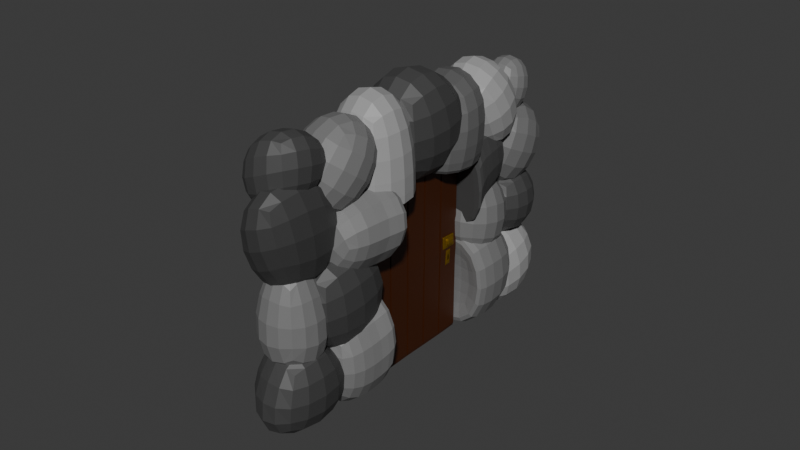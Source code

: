 # Source: Door.blend  (saved by Blender 4.3.32; exported with 4.5.12 LTS)
import bpy
from mathutils import Matrix  # noqa: F401  (used for matrix-valued properties, if any)

bpy.ops.wm.read_factory_settings(use_empty=True)
scene = bpy.context.scene
scene.name = 'Scene'

# ---- collections
col_collection = bpy.data.collections.new('Collection'); scene.collection.children.link(col_collection)

# ---- materials (node trees are filled in below, after node groups)
mat_material_002 = bpy.data.materials.new('Material.002')
mat_material_001 = bpy.data.materials.new('Material.001')
mat_material_004 = bpy.data.materials.new('Material.004')
mat_material_003 = bpy.data.materials.new('Material.003')
mat_material_005 = bpy.data.materials.new('Material.005')
mat_material_006 = bpy.data.materials.new('Material.006')
mat_material_008 = bpy.data.materials.new('Material.008')
mat_material_010 = bpy.data.materials.new('Material.010')
mat_material_012 = bpy.data.materials.new('Material.012')
mat_material_011 = bpy.data.materials.new('Material.011')

# ---- material node trees
mat_material_002.use_nodes = True; mat_material_002.node_tree.nodes.clear()
_N = mat_material_002.node_tree.nodes; _L = mat_material_002.node_tree.links
n0 = _N.new('ShaderNodeBsdfPrincipled'); n0.name = 'Principled BSDF'; n0.location = (10, 300)
n0.inputs[0].default_value = (0.05552, 0.05552, 0.05552, 1.0)
n1 = _N.new('ShaderNodeOutputMaterial'); n1.name = 'Material Output'; n1.location = (300, 300)
_L.new(n0.outputs[0], n1.inputs[0])
n1.is_active_output = True
mat_material_001.use_nodes = True; mat_material_001.node_tree.nodes.clear()
_N = mat_material_001.node_tree.nodes; _L = mat_material_001.node_tree.links
n0 = _N.new('ShaderNodeBsdfPrincipled'); n0.name = 'Principled BSDF'; n0.location = (10, 300)
n0.inputs[0].default_value = (0.1893, 0.1893, 0.1893, 1.0)
n1 = _N.new('ShaderNodeOutputMaterial'); n1.name = 'Material Output'; n1.location = (300, 300)
_L.new(n0.outputs[0], n1.inputs[0])
n1.is_active_output = True
mat_material_004.use_nodes = True; mat_material_004.node_tree.nodes.clear()
_N = mat_material_004.node_tree.nodes; _L = mat_material_004.node_tree.links
n0 = _N.new('ShaderNodeBsdfPrincipled'); n0.name = 'Principled BSDF'; n0.location = (10, 300)
n0.inputs[0].default_value = (0.1808, 0.1808, 0.1808, 1.0)
n1 = _N.new('ShaderNodeOutputMaterial'); n1.name = 'Material Output'; n1.location = (300, 300)
_L.new(n0.outputs[0], n1.inputs[0])
n1.is_active_output = True
mat_material_003.use_nodes = True; mat_material_003.node_tree.nodes.clear()
_N = mat_material_003.node_tree.nodes; _L = mat_material_003.node_tree.links
n0 = _N.new('ShaderNodeBsdfPrincipled'); n0.name = 'Principled BSDF'; n0.location = (10, 300)
n0.inputs[0].default_value = (0.334, 0.334, 0.334, 1.0)
n1 = _N.new('ShaderNodeOutputMaterial'); n1.name = 'Material Output'; n1.location = (300, 300)
_L.new(n0.outputs[0], n1.inputs[0])
n1.is_active_output = True
mat_material_005.use_nodes = True; mat_material_005.node_tree.nodes.clear()
_N = mat_material_005.node_tree.nodes; _L = mat_material_005.node_tree.links
n0 = _N.new('ShaderNodeBsdfPrincipled'); n0.name = 'Principled BSDF'; n0.location = (10, 300)
n0.inputs[0].default_value = (0.1077, 0.1077, 0.1077, 1.0)
n1 = _N.new('ShaderNodeOutputMaterial'); n1.name = 'Material Output'; n1.location = (300, 300)
_L.new(n0.outputs[0], n1.inputs[0])
n1.is_active_output = True
mat_material_006.use_nodes = True; mat_material_006.node_tree.nodes.clear()
_N = mat_material_006.node_tree.nodes; _L = mat_material_006.node_tree.links
n0 = _N.new('ShaderNodeBsdfPrincipled'); n0.name = 'Principled BSDF'; n0.location = (10, 300)
n0.inputs[0].default_value = (0.1415, 0.1415, 0.1415, 1.0)
n1 = _N.new('ShaderNodeOutputMaterial'); n1.name = 'Material Output'; n1.location = (300, 300)
_L.new(n0.outputs[0], n1.inputs[0])
n1.is_active_output = True
mat_material_008.use_nodes = True; mat_material_008.node_tree.nodes.clear()
_N = mat_material_008.node_tree.nodes; _L = mat_material_008.node_tree.links
n0 = _N.new('ShaderNodeBsdfPrincipled'); n0.name = 'Principled BSDF'; n0.location = (10, 300)
n0.inputs[0].default_value = (0.04938, 0.01039, 0.0, 1.0)
n1 = _N.new('ShaderNodeOutputMaterial'); n1.name = 'Material Output'; n1.location = (300, 300)
_L.new(n0.outputs[0], n1.inputs[0])
n1.is_active_output = True
mat_material_010.use_nodes = True; mat_material_010.node_tree.nodes.clear()
_N = mat_material_010.node_tree.nodes; _L = mat_material_010.node_tree.links
n0 = _N.new('ShaderNodeBsdfPrincipled'); n0.name = 'Principled BSDF'; n0.location = (10, 300)
n0.inputs[0].default_value = (0.03501, 0.01684, 0.0, 1.0)
n1 = _N.new('ShaderNodeOutputMaterial'); n1.name = 'Material Output'; n1.location = (300, 300)
_L.new(n0.outputs[0], n1.inputs[0])
n1.is_active_output = True
mat_material_012.use_nodes = True; mat_material_012.node_tree.nodes.clear()
_N = mat_material_012.node_tree.nodes; _L = mat_material_012.node_tree.links
n0 = _N.new('ShaderNodeBsdfPrincipled'); n0.name = 'Principled BSDF'; n0.location = (10, 300)
n0.inputs[0].default_value = (0.01352, 0.01352, 0.01352, 1.0)
n1 = _N.new('ShaderNodeOutputMaterial'); n1.name = 'Material Output'; n1.location = (300, 300)
_L.new(n0.outputs[0], n1.inputs[0])
n1.is_active_output = True
mat_material_011.use_nodes = True; mat_material_011.node_tree.nodes.clear()
_N = mat_material_011.node_tree.nodes; _L = mat_material_011.node_tree.links
n0 = _N.new('ShaderNodeBsdfPrincipled'); n0.name = 'Principled BSDF'; n0.location = (10, 300)
n0.inputs[0].default_value = (0.2455, 0.1371, 0.0, 1.0)
n0.inputs[1].default_value = 0.6481
n1 = _N.new('ShaderNodeOutputMaterial'); n1.name = 'Material Output'; n1.location = (300, 300)
_L.new(n0.outputs[0], n1.inputs[0])
n1.is_active_output = True

# ---- world
world_world = bpy.data.worlds.new('World'); scene.world = world_world
world_world.use_nodes = True; world_world.node_tree.nodes.clear()
_N = world_world.node_tree.nodes; _L = world_world.node_tree.links
n0 = _N.new('ShaderNodeOutputWorld'); n0.name = 'World Output'; n0.location = (300, 300)
n1 = _N.new('ShaderNodeBackground'); n1.name = 'Background'; n1.location = (10, 300)
n1.inputs[0].default_value = (0.05088, 0.05088, 0.05088, 1.0)
_L.new(n1.outputs[0], n0.inputs[0])
n0.is_active_output = True
world_world.color = (0.05088, 0.05088, 0.05088)
world_world.sun_shadow_jitter_overblur = 0.0

# ---- meshes
me_cube_002 = bpy.data.meshes.new('Cube.002')
me_cube_002.from_pydata([(-1.0, -1.0, -1.0), (-1.0, -1.0, 1.0), (-1.0, 1.0, -1.0), (-1.0, 1.0, 1.0), (1.0, -0.3306, -1.0), (1.0, -2.626, 1.0), (1.0, 0.3306, -1.0), (1.0, 2.626, 1.0)], [], [(0, 1, 3, 2), (2, 3, 7, 6), (6, 7, 5, 4), (4, 5, 1, 0), (2, 6, 4, 0), (7, 3, 1, 5)])
_uv = me_cube_002.uv_layers.new(name='UVMap')
_uv.uv.foreach_set('vector', [0.375, 0.0, 0.625, 0.0, 0.625, 0.25, 0.375, 0.25, 0.375, 0.25, 0.625, 0.25, 0.625, 0.5, 0.375, 0.5, 0.375, 0.5, 0.625, 0.5, 0.625, 0.75, 0.375, 0.75, 0.375, 0.75, 0.625, 0.75, 0.625, 1.0, 0.375, 1.0, 0.125, 0.5, 0.375, 0.5, 0.375, 0.75, 0.125, 0.75, 0.625, 0.5, 0.875, 0.5, 0.875, 0.75, 0.625, 0.75])
me_cube_002.materials.append(mat_material_002)
me_cube_002.update()
me_cube_003 = bpy.data.meshes.new('Cube.003')
me_cube_003.from_pydata([(-1.0, -1.0, -1.0), (-1.0, -1.0, 1.0), (-1.0, 1.0, -1.0), (-1.0, 1.0, 1.0), (0.9775, -0.8029, -1.008), (0.9775, -0.8029, 0.9919), (1.0, 1.0, -1.0), (1.0, 1.0, 1.0), (-0.7532, -1.62, -1.341), (-0.7532, -1.62, 0.6587), (1.224, -1.422, 0.6506), (1.224, -1.422, -1.349)], [], [(0, 1, 3, 2), (2, 3, 7, 6), (6, 7, 5, 4), (1, 0, 8, 9), (2, 6, 4, 0), (7, 3, 1, 5), (11, 10, 9, 8), (0, 4, 11, 8), (5, 1, 9, 10), (4, 5, 10, 11)])
_uv = me_cube_003.uv_layers.new(name='UVMap')
_uv.uv.foreach_set('vector', [0.375, 0.0, 0.625, 0.0, 0.625, 0.25, 0.375, 0.25, 0.375, 0.25, 0.625, 0.25, 0.625, 0.5, 0.375, 0.5, 0.375, 0.5, 0.625, 0.5, 0.625, 0.75, 0.375, 0.75, 0.625, 0.0, 0.375, 0.0, 0.375, 0.0, 0.625, 0.0, 0.125, 0.5, 0.375, 0.5, 0.375, 0.75, 0.125, 0.75, 0.625, 0.5, 0.875, 0.5, 0.875, 0.75, 0.625, 0.75, 0.375, 0.75, 0.625, 0.75, 0.625, 1.0, 0.375, 1.0, 0.125, 0.75, 0.375, 0.75, 0.375, 0.75, 0.125, 0.75, 0.625, 0.75, 0.875, 0.75, 0.875, 0.75, 0.625, 0.75, 0.375, 0.75, 0.625, 0.75, 0.625, 0.75, 0.375, 0.75])
me_cube_003.materials.append(mat_material_001)
me_cube_003.update()
me_cube_005 = bpy.data.meshes.new('Cube.005')
me_cube_005.from_pydata([(-0.95, -1.052, -0.924), (-0.3778, -0.4498, 1.054), (-1.0, 1.0, -1.0), (-0.3984, 0.3979, 1.022), (1.05, -1.052, -0.924), (0.4485, -0.4498, 1.054), (1.0, 1.0, -1.0), (0.4278, 0.3979, 1.022)], [], [(0, 1, 3, 2), (2, 3, 7, 6), (6, 7, 5, 4), (4, 5, 1, 0), (2, 6, 4, 0), (7, 3, 1, 5)])
_uv = me_cube_005.uv_layers.new(name='UVMap')
_uv.uv.foreach_set('vector', [0.375, 0.0, 0.625, 0.0, 0.625, 0.25, 0.375, 0.25, 0.375, 0.25, 0.625, 0.25, 0.625, 0.5, 0.375, 0.5, 0.375, 0.5, 0.625, 0.5, 0.625, 0.75, 0.375, 0.75, 0.375, 0.75, 0.625, 0.75, 0.625, 1.0, 0.375, 1.0, 0.125, 0.5, 0.375, 0.5, 0.375, 0.75, 0.125, 0.75, 0.625, 0.5, 0.875, 0.5, 0.875, 0.75, 0.625, 0.75])
me_cube_005.materials.append(mat_material_001)
me_cube_005.update()
me_cube_006 = bpy.data.meshes.new('Cube.006')
me_cube_006.from_pydata([(-0.8585, -0.5412, -0.7853), (-1.0, -1.0, 1.0), (-0.8585, 1.459, -0.7853), (-1.0, 1.0, 1.0), (1.04, -1.407, -1.402), (0.8989, -1.899, 1.167), (1.141, 1.902, -1.229), (1.0, 1.444, 1.444)], [], [(0, 1, 3, 2), (2, 3, 7, 6), (6, 7, 5, 4), (4, 5, 1, 0), (2, 6, 4, 0), (7, 3, 1, 5)])
_uv = me_cube_006.uv_layers.new(name='UVMap')
_uv.uv.foreach_set('vector', [0.375, 0.0, 0.625, 0.0, 0.625, 0.25, 0.375, 0.25, 0.375, 0.25, 0.625, 0.25, 0.625, 0.5, 0.375, 0.5, 0.375, 0.5, 0.625, 0.5, 0.625, 0.75, 0.375, 0.75, 0.375, 0.75, 0.625, 0.75, 0.625, 1.0, 0.375, 1.0, 0.125, 0.5, 0.375, 0.5, 0.375, 0.75, 0.125, 0.75, 0.625, 0.5, 0.875, 0.5, 0.875, 0.75, 0.625, 0.75])
me_cube_006.materials.append(mat_material_002)
me_cube_006.update()
me_cube_008 = bpy.data.meshes.new('Cube.008')
me_cube_008.from_pydata([(-1.0, -1.0, -1.0), (-1.0, -1.0, 1.0), (-1.0, 1.0, -1.0), (-1.0, 1.0, 1.0), (0.7819, -1.693, -1.679), (0.7819, -1.139, 0.9082), (1.059, 2.789, -2.096), (0.7819, 0.3398, 0.9082), (0.7232, -0.8155, 0.7232), (0.7232, -0.8155, -0.7232), (-0.7232, -1.125, -0.7232), (-0.7232, -0.8155, 0.7232)], [], [(0, 1, 3, 2), (2, 3, 7, 6), (6, 7, 5, 4), (1, 0, 8, 9), (2, 6, 4, 0), (7, 3, 1, 5), (11, 10, 9, 8), (0, 4, 11, 8), (5, 1, 9, 10), (4, 5, 10, 11)])
_uv = me_cube_008.uv_layers.new(name='UVMap')
_uv.uv.foreach_set('vector', [0.375, 0.0, 0.625, 0.0, 0.625, 0.25, 0.375, 0.25, 0.375, 0.25, 0.625, 0.25, 0.625, 0.5, 0.375, 0.5, 0.375, 0.5, 0.625, 0.5, 0.625, 0.75, 0.375, 0.75, 0.625, 0.0, 0.375, 0.0, 0.375, 0.0, 0.625, 0.0, 0.125, 0.5, 0.375, 0.5, 0.375, 0.75, 0.125, 0.75, 0.625, 0.5, 0.875, 0.5, 0.875, 0.75, 0.625, 0.75, 0.375, 0.75, 0.625, 0.75, 0.625, 1.0, 0.375, 1.0, 0.125, 0.75, 0.375, 0.75, 0.375, 0.75, 0.125, 0.75, 0.625, 0.75, 0.875, 0.75, 0.875, 0.75, 0.625, 0.75, 0.375, 0.75, 0.625, 0.75, 0.625, 0.75, 0.375, 0.75])
me_cube_008.materials.append(mat_material_002)
me_cube_008.update()
me_cube_011 = bpy.data.meshes.new('Cube.011')
me_cube_011.from_pydata([(-1.0, -1.0, -1.0), (-1.0, -1.0, 1.0), (-1.0, 1.0, -1.0), (-1.0, 1.0, 1.0), (1.0, -1.0, -1.0), (0.6684, -0.9456, 0.098), (0.2545, 0.5285, -2.608), (1.0, 1.0, 1.0)], [], [(0, 1, 3, 2), (2, 3, 7, 6), (6, 7, 5, 4), (4, 5, 1, 0), (2, 6, 4, 0), (7, 3, 1, 5)])
_uv = me_cube_011.uv_layers.new(name='UVMap')
_uv.uv.foreach_set('vector', [0.375, 0.0, 0.625, 0.0, 0.625, 0.25, 0.375, 0.25, 0.375, 0.25, 0.625, 0.25, 0.625, 0.5, 0.375, 0.5, 0.375, 0.5, 0.625, 0.5, 0.625, 0.75, 0.375, 0.75, 0.375, 0.75, 0.625, 0.75, 0.625, 1.0, 0.375, 1.0, 0.125, 0.5, 0.375, 0.5, 0.375, 0.75, 0.125, 0.75, 0.625, 0.5, 0.875, 0.5, 0.875, 0.75, 0.625, 0.75])
me_cube_011.materials.append(mat_material_002)
me_cube_011.update()
me_cube_012 = bpy.data.meshes.new('Cube.012')
me_cube_012.from_pydata([(-1.0, -1.0, -1.0), (-1.0, -1.0, 1.0), (-1.0, 1.0, -1.0), (-1.0, 1.0, 1.0), (1.0, -1.0, -1.0), (1.0, -1.0, 1.0), (1.0, 1.0, -1.0), (1.0, 1.0, 1.0)], [], [(0, 1, 3, 2), (2, 3, 7, 6), (6, 7, 5, 4), (4, 5, 1, 0), (2, 6, 4, 0), (7, 3, 1, 5)])
_uv = me_cube_012.uv_layers.new(name='UVMap')
_uv.uv.foreach_set('vector', [0.375, 0.0, 0.625, 0.0, 0.625, 0.25, 0.375, 0.25, 0.375, 0.25, 0.625, 0.25, 0.625, 0.5, 0.375, 0.5, 0.375, 0.5, 0.625, 0.5, 0.625, 0.75, 0.375, 0.75, 0.375, 0.75, 0.625, 0.75, 0.625, 1.0, 0.375, 1.0, 0.125, 0.5, 0.375, 0.5, 0.375, 0.75, 0.125, 0.75, 0.625, 0.5, 0.875, 0.5, 0.875, 0.75, 0.625, 0.75])
me_cube_012.materials.append(mat_material_004)
me_cube_012.update()
me_cube_013 = bpy.data.meshes.new('Cube.013')
me_cube_013.from_pydata([(-1.0, -1.0, -1.0), (-1.0, -1.0, 1.0), (-1.0, 1.0, -1.0), (-1.0, 1.0, 1.0), (1.0, -1.0, -1.0), (1.0, -1.0, 1.0), (1.0, 1.0, -1.0), (1.0, 1.0, 1.0), (-0.9928, -0.9996, 0.5188), (-0.9928, 1.0, 0.5188), (1.007, 1.0, 0.5188), (1.008, -1.012, 0.5274)], [], [(0, 1, 3, 2), (2, 3, 7, 6), (6, 7, 5, 4), (4, 5, 1, 0), (2, 6, 4, 0), (5, 7, 10, 11), (10, 9, 8, 11), (3, 1, 8, 9), (1, 5, 11, 8), (7, 3, 9, 10)])
_uv = me_cube_013.uv_layers.new(name='UVMap')
_uv.uv.foreach_set('vector', [0.375, 0.0, 0.625, 0.0, 0.625, 0.25, 0.375, 0.25, 0.375, 0.25, 0.625, 0.25, 0.625, 0.5, 0.375, 0.5, 0.375, 0.5, 0.625, 0.5, 0.625, 0.75, 0.375, 0.75, 0.375, 0.75, 0.625, 0.75, 0.625, 1.0, 0.375, 1.0, 0.125, 0.5, 0.375, 0.5, 0.375, 0.75, 0.125, 0.75, 0.625, 0.75, 0.625, 0.5, 0.625, 0.5, 0.625, 0.75, 0.625, 0.5, 0.875, 0.5, 0.875, 0.75, 0.625, 0.75, 0.625, 0.25, 0.625, 0.0, 0.625, 0.0, 0.625, 0.25, 0.625, 1.0, 0.625, 0.75, 0.625, 0.75, 0.625, 1.0, 0.625, 0.5, 0.625, 0.25, 0.625, 0.25, 0.625, 0.5])
me_cube_013.materials.append(mat_material_003)
me_cube_013.update()
me_cube_014 = bpy.data.meshes.new('Cube.014')
me_cube_014.from_pydata([(-1.0, -1.0, -1.0), (-1.0, -1.0, 1.0), (-1.0, 1.0, -1.0), (-1.0, 1.0, 1.0), (1.0, -1.0, -1.0), (0.772, -2.502, 0.6103), (1.0, 1.0, -1.0), (1.026, 1.058, 1.076)], [], [(0, 1, 3, 2), (2, 3, 7, 6), (6, 7, 5, 4), (4, 5, 1, 0), (2, 6, 4, 0), (7, 3, 1, 5)])
_uv = me_cube_014.uv_layers.new(name='UVMap')
_uv.uv.foreach_set('vector', [0.375, 0.0, 0.625, 0.0, 0.625, 0.25, 0.375, 0.25, 0.375, 0.25, 0.625, 0.25, 0.625, 0.5, 0.375, 0.5, 0.375, 0.5, 0.625, 0.5, 0.625, 0.75, 0.375, 0.75, 0.375, 0.75, 0.625, 0.75, 0.625, 1.0, 0.375, 1.0, 0.125, 0.5, 0.375, 0.5, 0.375, 0.75, 0.125, 0.75, 0.625, 0.5, 0.875, 0.5, 0.875, 0.75, 0.625, 0.75])
me_cube_014.materials.append(mat_material_002)
me_cube_014.update()
me_cube_015 = bpy.data.meshes.new('Cube.015')
me_cube_015.from_pydata([(-1.196, -1.464, -0.926), (-1.0, -1.0, 1.0), (-1.196, 0.5362, -0.926), (-1.0, 1.0, 1.0), (0.8039, -1.464, -0.926), (1.0, -1.0, 1.0), (1.316, 0.7557, -0.6098), (1.0, 1.0, 1.0), (-0.738, -0.738, 0.8811), (-0.738, 0.738, 0.8811), (0.738, 0.738, 0.8811), (0.738, -0.738, 0.8811)], [], [(0, 1, 3, 2), (2, 3, 7, 6), (6, 7, 5, 4), (4, 5, 1, 0), (2, 6, 4, 0), (3, 1, 8, 9), (10, 9, 8, 11), (1, 5, 11, 8), (7, 3, 9, 10), (5, 7, 10, 11)])
_uv = me_cube_015.uv_layers.new(name='UVMap')
_uv.uv.foreach_set('vector', [0.375, 0.0, 0.625, 0.0, 0.625, 0.25, 0.375, 0.25, 0.375, 0.25, 0.625, 0.25, 0.625, 0.5, 0.375, 0.5, 0.375, 0.5, 0.625, 0.5, 0.625, 0.75, 0.375, 0.75, 0.375, 0.75, 0.625, 0.75, 0.625, 1.0, 0.375, 1.0, 0.125, 0.5, 0.375, 0.5, 0.375, 0.75, 0.125, 0.75, 0.625, 0.25, 0.625, 0.0, 0.625, 0.0, 0.625, 0.25, 0.625, 0.5, 0.875, 0.5, 0.875, 0.75, 0.625, 0.75, 0.625, 1.0, 0.625, 0.75, 0.625, 0.75, 0.625, 1.0, 0.625, 0.5, 0.625, 0.25, 0.625, 0.25, 0.625, 0.5, 0.625, 0.75, 0.625, 0.5, 0.625, 0.5, 0.625, 0.75])
me_cube_015.materials.append(mat_material_005)
me_cube_015.update()
me_cube_016 = bpy.data.meshes.new('Cube.016')
me_cube_016.from_pydata([(-1.0, -1.0, -1.0), (-0.9418, -1.04, 1.222), (-1.0, 1.0, -1.0), (-0.9418, 0.9597, 1.222), (1.0, -1.0, -1.0), (1.058, -1.04, 1.222), (1.0, 1.0, -1.0), (1.058, 0.9597, 1.222)], [], [(0, 1, 3, 2), (2, 3, 7, 6), (6, 7, 5, 4), (4, 5, 1, 0), (2, 6, 4, 0), (7, 3, 1, 5)])
_uv = me_cube_016.uv_layers.new(name='UVMap')
_uv.uv.foreach_set('vector', [0.375, 0.0, 0.625, 0.0, 0.625, 0.25, 0.375, 0.25, 0.375, 0.25, 0.625, 0.25, 0.625, 0.5, 0.375, 0.5, 0.375, 0.5, 0.625, 0.5, 0.625, 0.75, 0.375, 0.75, 0.375, 0.75, 0.625, 0.75, 0.625, 1.0, 0.375, 1.0, 0.125, 0.5, 0.375, 0.5, 0.375, 0.75, 0.125, 0.75, 0.625, 0.5, 0.875, 0.5, 0.875, 0.75, 0.625, 0.75])
me_cube_016.materials.append(mat_material_003)
me_cube_016.update()
me_cube_017 = bpy.data.meshes.new('Cube.017')
me_cube_017.from_pydata([(-1.0, -1.0, -1.0), (-1.0, -1.0, 1.0), (-1.0, 1.0, -1.0), (-1.0, 1.0, 1.0), (1.0, -1.0, -1.0), (1.0, -1.0, 1.0), (1.0, 1.0, -1.0), (1.0, 1.0, 1.0)], [], [(0, 1, 3, 2), (2, 3, 7, 6), (6, 7, 5, 4), (4, 5, 1, 0), (2, 6, 4, 0), (7, 3, 1, 5)])
_uv = me_cube_017.uv_layers.new(name='UVMap')
_uv.uv.foreach_set('vector', [0.375, 0.0, 0.625, 0.0, 0.625, 0.25, 0.375, 0.25, 0.375, 0.25, 0.625, 0.25, 0.625, 0.5, 0.375, 0.5, 0.375, 0.5, 0.625, 0.5, 0.625, 0.75, 0.375, 0.75, 0.375, 0.75, 0.625, 0.75, 0.625, 1.0, 0.375, 1.0, 0.125, 0.5, 0.375, 0.5, 0.375, 0.75, 0.125, 0.75, 0.625, 0.5, 0.875, 0.5, 0.875, 0.75, 0.625, 0.75])
me_cube_017.materials.append(mat_material_004)
me_cube_017.update()
me_cube_019 = bpy.data.meshes.new('Cube.019')
me_cube_019.from_pydata([(-1.0, -1.0, -1.0), (-1.0, -1.0, 1.0), (-1.0, 1.0, -1.0), (-1.0, 1.0, 1.0), (1.0, -1.0, -1.0), (1.0, -1.0, 1.0), (1.0, 1.0, -1.0), (1.0, 1.0, 1.0), (-1.578, -1.065, -2.508), (-1.0, -1.042, 1.0), (1.0, -1.042, 1.0), (1.0, -1.042, -1.0)], [], [(0, 1, 3, 2), (2, 3, 7, 6), (6, 7, 5, 4), (5, 1, 9, 10), (2, 6, 4, 0), (7, 3, 1, 5), (11, 10, 9, 8), (4, 5, 10, 11), (1, 0, 8, 9), (0, 4, 11, 8)])
_uv = me_cube_019.uv_layers.new(name='UVMap')
_uv.uv.foreach_set('vector', [0.375, 0.0, 0.625, 0.0, 0.625, 0.25, 0.375, 0.25, 0.375, 0.25, 0.625, 0.25, 0.625, 0.5, 0.375, 0.5, 0.375, 0.5, 0.625, 0.5, 0.625, 0.75, 0.375, 0.75, 0.625, 0.75, 0.875, 0.75, 0.875, 0.75, 0.625, 0.75, 0.125, 0.5, 0.375, 0.5, 0.375, 0.75, 0.125, 0.75, 0.625, 0.5, 0.875, 0.5, 0.875, 0.75, 0.625, 0.75, 0.375, 0.75, 0.625, 0.75, 0.625, 1.0, 0.375, 1.0, 0.375, 0.75, 0.625, 0.75, 0.625, 0.75, 0.375, 0.75, 0.625, 0.0, 0.375, 0.0, 0.375, 0.0, 0.625, 0.0, 0.125, 0.75, 0.375, 0.75, 0.375, 0.75, 0.125, 0.75])
me_cube_019.materials.append(mat_material_002)
me_cube_019.update()
me_cube_020 = bpy.data.meshes.new('Cube.020')
me_cube_020.from_pydata([(-1.0, -1.0, -1.0), (-1.0, -1.0, 1.0), (-1.0, 1.0, -1.0), (-1.0, 1.0, 1.0), (1.0, -1.0, -1.0), (1.0, -1.0, 1.0), (1.0, 1.0, -1.0), (1.0, 1.0, 1.0)], [], [(0, 1, 3, 2), (2, 3, 7, 6), (6, 7, 5, 4), (4, 5, 1, 0), (2, 6, 4, 0), (7, 3, 1, 5)])
_uv = me_cube_020.uv_layers.new(name='UVMap')
_uv.uv.foreach_set('vector', [0.375, 0.0, 0.625, 0.0, 0.625, 0.25, 0.375, 0.25, 0.375, 0.25, 0.625, 0.25, 0.625, 0.5, 0.375, 0.5, 0.375, 0.5, 0.625, 0.5, 0.625, 0.75, 0.375, 0.75, 0.375, 0.75, 0.625, 0.75, 0.625, 1.0, 0.375, 1.0, 0.125, 0.5, 0.375, 0.5, 0.375, 0.75, 0.125, 0.75, 0.625, 0.5, 0.875, 0.5, 0.875, 0.75, 0.625, 0.75])
me_cube_020.materials.append(mat_material_006)
me_cube_020.update()
me_cube_022 = bpy.data.meshes.new('Cube.022')
me_cube_022.from_pydata([(-1.0, -1.0, -1.0), (-1.0, -1.0, 1.0), (-1.0, 1.0, -1.0), (-1.0, 1.0, 1.0), (1.0, -1.0, -1.0), (1.0, -1.0, 1.0), (1.038, 1.507, -0.9138), (1.0, 1.0, 1.0)], [], [(0, 1, 3, 2), (2, 3, 7, 6), (6, 7, 5, 4), (4, 5, 1, 0), (2, 6, 4, 0), (7, 3, 1, 5)])
_uv = me_cube_022.uv_layers.new(name='UVMap')
_uv.uv.foreach_set('vector', [0.375, 0.0, 0.625, 0.0, 0.625, 0.25, 0.375, 0.25, 0.375, 0.25, 0.625, 0.25, 0.625, 0.5, 0.375, 0.5, 0.375, 0.5, 0.625, 0.5, 0.625, 0.75, 0.375, 0.75, 0.375, 0.75, 0.625, 0.75, 0.625, 1.0, 0.375, 1.0, 0.125, 0.5, 0.375, 0.5, 0.375, 0.75, 0.125, 0.75, 0.625, 0.5, 0.875, 0.5, 0.875, 0.75, 0.625, 0.75])
me_cube_022.materials.append(mat_material_004)
me_cube_022.update()
me_cube_023 = bpy.data.meshes.new('Cube.023')
me_cube_023.from_pydata([(-1.0, -1.0, -1.0), (-1.0, -1.0, 1.0), (-1.0, 1.0, -1.0), (-1.0, 1.0, 1.0), (1.0, -1.0, -1.0), (1.0, -1.0, 1.0), (1.0, 1.0, -1.0), (1.0, 1.0, 1.0)], [], [(0, 1, 3, 2), (2, 3, 7, 6), (6, 7, 5, 4), (4, 5, 1, 0), (2, 6, 4, 0), (7, 3, 1, 5)])
_uv = me_cube_023.uv_layers.new(name='UVMap')
_uv.uv.foreach_set('vector', [0.375, 0.0, 0.625, 0.0, 0.625, 0.25, 0.375, 0.25, 0.375, 0.25, 0.625, 0.25, 0.625, 0.5, 0.375, 0.5, 0.375, 0.5, 0.625, 0.5, 0.625, 0.75, 0.375, 0.75, 0.375, 0.75, 0.625, 0.75, 0.625, 1.0, 0.375, 1.0, 0.125, 0.5, 0.375, 0.5, 0.375, 0.75, 0.125, 0.75, 0.625, 0.5, 0.875, 0.5, 0.875, 0.75, 0.625, 0.75])
me_cube_023.materials.append(mat_material_002)
me_cube_023.update()
me_cube_025 = bpy.data.meshes.new('Cube.025')
me_cube_025.from_pydata([(-1.0, -1.0, -1.0), (-1.0, -1.0, 1.0), (-1.0, 1.0, -1.0), (-1.0, 1.0, 1.0), (1.0, -1.0, -1.0), (1.0, -1.0, 1.0), (1.0, 1.0, -1.0), (1.0, 1.0, 1.0), (-0.6821, 0.6331, 0.6821), (-0.6821, 0.6331, -0.6821), (0.6821, 0.6331, -0.6821), (0.6821, 0.6331, 0.6821)], [], [(0, 1, 3, 2), (3, 7, 11, 8), (6, 7, 5, 4), (4, 5, 1, 0), (2, 6, 4, 0), (7, 3, 1, 5), (9, 8, 11, 10), (2, 3, 8, 9), (7, 6, 10, 11), (6, 2, 9, 10)])
_uv = me_cube_025.uv_layers.new(name='UVMap')
_uv.uv.foreach_set('vector', [0.375, 0.0, 0.625, 0.0, 0.625, 0.25, 0.375, 0.25, 0.875, 0.5, 0.625, 0.5, 0.625, 0.5, 0.875, 0.5, 0.375, 0.5, 0.625, 0.5, 0.625, 0.75, 0.375, 0.75, 0.375, 0.75, 0.625, 0.75, 0.625, 1.0, 0.375, 1.0, 0.125, 0.5, 0.375, 0.5, 0.375, 0.75, 0.125, 0.75, 0.625, 0.5, 0.875, 0.5, 0.875, 0.75, 0.625, 0.75, 0.375, 0.25, 0.625, 0.25, 0.625, 0.5, 0.375, 0.5, 0.375, 0.25, 0.625, 0.25, 0.625, 0.25, 0.375, 0.25, 0.625, 0.5, 0.375, 0.5, 0.375, 0.5, 0.625, 0.5, 0.375, 0.5, 0.125, 0.5, 0.125, 0.5, 0.375, 0.5])
me_cube_025.materials.append(mat_material_001)
me_cube_025.update()
me_cube_026 = bpy.data.meshes.new('Cube.026')
me_cube_026.from_pydata([(-1.073, -1.466, -0.7145), (-1.073, -1.466, 1.285), (-1.0, 1.0, -1.0), (-1.0, 1.0, 1.0), (0.9267, -1.466, -0.7145), (0.9267, -1.466, 1.285), (1.0, 1.0, -1.0), (1.0, 1.0, 1.0)], [], [(0, 1, 3, 2), (2, 3, 7, 6), (6, 7, 5, 4), (4, 5, 1, 0), (2, 6, 4, 0), (7, 3, 1, 5)])
_uv = me_cube_026.uv_layers.new(name='UVMap')
_uv.uv.foreach_set('vector', [0.375, 0.0, 0.625, 0.0, 0.625, 0.25, 0.375, 0.25, 0.375, 0.25, 0.625, 0.25, 0.625, 0.5, 0.375, 0.5, 0.375, 0.5, 0.625, 0.5, 0.625, 0.75, 0.375, 0.75, 0.375, 0.75, 0.625, 0.75, 0.625, 1.0, 0.375, 1.0, 0.125, 0.5, 0.375, 0.5, 0.375, 0.75, 0.125, 0.75, 0.625, 0.5, 0.875, 0.5, 0.875, 0.75, 0.625, 0.75])
me_cube_026.materials.append(mat_material_003)
me_cube_026.update()
me_cube_029 = bpy.data.meshes.new('Cube.029')
me_cube_029.from_pydata([(-1.0, -1.0, -1.0), (-1.0, -1.0, 1.0), (-1.0, 1.0, -1.0), (-1.0, 1.0, 1.0), (0.9775, -0.8029, -1.008), (0.9775, -0.8029, 0.9919), (1.0, 1.0, -1.0), (1.0, 1.0, 1.0), (-0.7532, -1.62, -1.341), (-0.7532, -1.62, 0.6587), (1.224, -1.422, 0.6506), (1.224, -1.422, -1.349)], [], [(0, 1, 3, 2), (2, 3, 7, 6), (6, 7, 5, 4), (1, 0, 8, 9), (2, 6, 4, 0), (7, 3, 1, 5), (11, 10, 9, 8), (0, 4, 11, 8), (5, 1, 9, 10), (4, 5, 10, 11)])
_uv = me_cube_029.uv_layers.new(name='UVMap')
_uv.uv.foreach_set('vector', [0.375, 0.0, 0.625, 0.0, 0.625, 0.25, 0.375, 0.25, 0.375, 0.25, 0.625, 0.25, 0.625, 0.5, 0.375, 0.5, 0.375, 0.5, 0.625, 0.5, 0.625, 0.75, 0.375, 0.75, 0.625, 0.0, 0.375, 0.0, 0.375, 0.0, 0.625, 0.0, 0.125, 0.5, 0.375, 0.5, 0.375, 0.75, 0.125, 0.75, 0.625, 0.5, 0.875, 0.5, 0.875, 0.75, 0.625, 0.75, 0.375, 0.75, 0.625, 0.75, 0.625, 1.0, 0.375, 1.0, 0.125, 0.75, 0.375, 0.75, 0.375, 0.75, 0.125, 0.75, 0.625, 0.75, 0.875, 0.75, 0.875, 0.75, 0.625, 0.75, 0.375, 0.75, 0.625, 0.75, 0.625, 0.75, 0.375, 0.75])
me_cube_029.materials.append(mat_material_001)
me_cube_029.update()
me_cube_031 = bpy.data.meshes.new('Cube.031')
me_cube_031.from_pydata([(-0.1881, 0.001249, 0.0), (-0.2826, 2.001, 0.0), (0.2608, 0.001249, 0.0), (0.221, 0.7863, 0.9801), (0.2459, 0.8012, 0.9555), (0.221, 1.216, 0.9801), (0.221, 1.186, 0.9801), (0.2459, 1.201, 0.9555), (0.221, 1.616, 0.9801), (0.221, 1.586, 0.9801), (0.2459, 1.601, 0.9555), (0.221, 1.586, -0.9801), (0.221, 1.616, -0.9801), (0.2459, 1.601, -0.9555), (-0.2826, 0.4012, 0.0), (-0.2826, 0.8012, 0.0), (-0.2826, 1.201, 0.0), (-0.2826, 1.601, 0.0), (-0.1881, 0.001249, 0.1938), (-0.2826, 2.001, 0.1938), (0.2608, 0.001249, 0.1938), (0.221, 1.186, -0.9801), (0.221, 1.216, -0.9801), (0.2459, 1.201, -0.9555), (-0.2679, 0.4012, 0.1938), (-0.2826, 0.8012, 0.1938), (-0.2826, 1.201, 0.1938), (-0.2826, 1.601, 0.1938), (-0.2826, 2.001, -0.1824), (0.2608, 0.001249, -0.1824), (-0.1881, 0.001249, -0.1824), (-0.2826, 0.4012, -0.1824), (-0.2826, 0.8012, -0.1824), (-0.2826, 1.201, -0.1824), (-0.2826, 1.601, -0.1824), (0.2218, 0.7858, -0.9801), (0.2213, 0.8156, -0.9796), (0.2459, 0.8012, -0.9555), (0.2608, 2.001, 0.1938), (0.2413, 0.3864, -0.9815), (0.2826, 2.001, 0.0), (0.2413, 0.4161, -0.9815), (0.2608, 2.001, -0.1824), (0.2677, 0.4012, -0.9555), (0.2795, 1.925, 0.03275), (0.2796, 1.666, 0.02672), (0.2639, 1.925, 0.161), (0.2638, 1.666, 0.1671), (0.3105, 1.886, 0.1341), (0.3091, 1.877, 0.1466), (0.3201, 1.877, 0.04909), (0.3187, 1.886, 0.06154), (0.3091, 1.726, 0.1466), (0.3105, 1.716, 0.1341), (0.294, 1.884, 0.1453), (0.305, 1.884, 0.04696), (0.294, 1.718, 0.1453), (0.2759, 1.845, -0.1589), (0.2749, 1.834, -0.1693), (0.2617, 1.855, -0.179), (0.2759, 1.758, -0.1589), (0.2617, 1.747, -0.179), (0.2749, 1.768, -0.1693), (0.2893, 1.834, -0.01343), (0.2884, 1.845, -0.0238), (0.2817, 1.855, -0.003382), (0.2893, 1.768, -0.01343), (0.2817, 1.747, -0.003382), (0.2884, 1.758, -0.0238), (0.2791, 1.845, -0.159), (0.2782, 1.834, -0.1693), (0.2791, 1.758, -0.159), (0.2782, 1.768, -0.1693), (0.2926, 1.834, -0.01349), (0.2917, 1.845, -0.02386), (0.2926, 1.768, -0.01349), (0.2917, 1.758, -0.02386), (0.2677, 0.4012, -1.0), (0.2459, 0.8012, -1.0), (0.2459, 1.201, -1.0), (0.2459, 1.601, -1.0), (0.2459, 1.601, 1.0), (0.2459, 1.201, 1.0), (0.2459, 0.8012, 1.0), (0.2459, 0.4012, 1.0), (0.2818, 1.186, 0.0), (0.2727, 1.216, 0.0), (0.2608, 0.7863, 0.0), (0.2616, 0.8161, 0.0), (0.2608, 0.3863, 0.0), (0.2608, 0.4162, 0.0), (0.2509, 1.216, 0.1938), (0.2608, 1.186, 0.1938), (0.2608, 0.8162, 0.1938), (0.2608, 0.7863, 0.1938), (0.2608, 0.4162, 0.1938), (0.2608, 0.3863, 0.1938), (0.2608, 1.216, -0.1824), (0.2608, 1.186, -0.1824), (0.2608, 0.8162, -0.1824), (0.2608, 0.7863, -0.1824), (0.2608, 0.4162, -0.1824), (0.2608, 0.3863, -0.1824), (0.2608, 1.616, 0.1938), (0.2509, 1.586, 0.1938), (0.2727, 1.586, 0.0), (0.2827, 1.616, 0.0002107), (0.2608, 1.616, -0.1828), (0.2608, 1.586, -0.1824), (0.221, 0.8162, 0.9801), (0.2459, 0.4012, 0.9555), (0.221, 0.3863, 0.9801), (0.221, 0.4162, 0.9801), (0.2164, 1.616, -0.1802), (0.2164, 1.586, -0.1797), (0.2164, 1.216, -0.1798), (0.2164, 1.187, -0.1798), (0.2163, 0.8162, -0.1823), (0.2163, 0.7863, -0.1823), (0.2163, 0.4162, -0.1829), (0.2163, 0.3863, -0.1829), (0.2164, 1.616, 0.1913), (0.2164, 1.586, 0.1913), (0.2381, 1.586, 0.0001721), (0.2382, 1.616, 0.0003366), (0.2164, 1.216, 0.1913), (0.2164, 1.187, 0.1913), (0.2373, 1.187, 0.0001524), (0.2381, 1.217, 0.0001518), (0.2163, 0.8165, 0.1937), (0.2163, 0.7866, 0.1937), (0.2163, 0.7869, 2.922e-06), (0.2171, 0.8167, 2.922e-06), (0.2163, 0.4162, 0.1938), (0.2163, 0.3863, 0.1938), (0.2163, 0.3863, 0.0), (0.2163, 0.4162, 0.0), (-0.2639, 0.01667, -0.9669), (-0.2315, 0.01627, -1.002), (-0.152, 0.001249, 1.0), (-0.1881, 0.001249, 0.9642), (-0.2468, 2.001, -1.0), (-0.2826, 2.001, -0.9642), (-0.2826, 2.001, 0.9642), (-0.2466, 2.001, 1.0), (0.225, 0.002342, -1.0), (0.2608, 0.001249, -0.9642), (0.2608, 0.001249, 0.9642), (0.225, 0.001249, 1.0), (0.2608, 2.001, -0.9642), (0.225, 2.001, -1.0), (0.225, 2.001, 1.0), (0.2608, 2.001, 0.9642), (-0.2468, 1.601, -1.0), (-0.2826, 1.601, -0.9642), (-0.2468, 1.201, -1.0), (-0.2826, 1.201, -0.9642), (-0.2468, 0.8012, -1.0), (-0.2826, 0.8012, -0.9642), (-0.2826, 0.4012, -0.9642), (-0.2468, 0.4012, -1.0), (-0.2465, 0.4012, 1.0), (-0.282, 0.4012, 0.9642), (-0.2466, 0.8012, 1.0), (-0.2826, 0.8012, 0.9642), (-0.2466, 1.201, 1.0), (-0.2826, 1.201, 0.9642), (-0.2826, 1.601, 0.9642), (-0.2466, 1.601, 1.0), (0.2677, 0.4012, -1.0), (0.2809, 0.4161, -0.9642), (0.2492, 0.4161, -0.9851), (0.2809, 0.3864, -0.9642), (0.2677, 0.4012, -1.0), (0.2492, 0.3864, -0.9851), (0.2459, 0.8012, -1.0), (0.2608, 0.8162, -0.9642), (0.229, 0.8157, -0.9835), (0.2616, 0.7864, -0.9642), (0.2459, 0.8012, -1.0), (0.2296, 0.7859, -0.984), (0.2459, 1.201, -1.0), (0.2608, 1.216, -0.9642), (0.2288, 1.216, -0.984), (0.2608, 1.186, -0.9642), (0.2459, 1.201, -1.0), (0.2288, 1.186, -0.984), (0.2459, 1.601, -1.0), (0.2608, 1.616, -0.9642), (0.2288, 1.616, -0.984), (0.2608, 1.586, -0.9642), (0.2459, 1.601, -1.0), (0.2288, 1.586, -0.984), (0.2459, 1.601, 1.0), (0.2608, 1.586, 0.9642), (0.2288, 1.586, 0.984), (0.2608, 1.616, 0.9642), (0.2459, 1.601, 1.0), (0.2288, 1.616, 0.984), (0.2459, 1.201, 1.0), (0.2608, 1.186, 0.9642), (0.2288, 1.186, 0.984), (0.2608, 1.216, 0.9642), (0.2459, 1.201, 1.0), (0.2288, 1.216, 0.984), (0.2459, 0.8012, 1.0), (0.2608, 0.7863, 0.9642), (0.2288, 0.7863, 0.984), (0.2608, 0.8162, 0.9642), (0.2459, 0.8012, 1.0), (0.2288, 0.8162, 0.984), (0.2459, 0.4012, 1.0), (0.2608, 0.3863, 0.9642), (0.2288, 0.3863, 0.984), (0.2608, 0.4162, 0.9642), (0.2459, 0.4012, 1.0), (0.2288, 0.4162, 0.984)], [], [(172, 102, 29, 146), (27, 167, 143, 19), (105, 104, 91, 86), (211, 84, 161, 139, 148), (174, 173, 77, 43, 39), (149, 42, 107, 188), (29, 2, 0, 30), (45, 47, 103, 106), (28, 1, 40, 42), (34, 17, 1, 28), (30, 0, 14, 31), (31, 14, 15, 32), (32, 15, 16, 33), (33, 16, 17, 34), (63, 66, 75, 73), (87, 94, 95, 90), (85, 92, 93, 88), (89, 96, 20, 2), (103, 196, 198, 8, 121), (204, 203, 82, 7, 5), (210, 209, 83, 4, 109), (141, 142, 28, 42, 149, 150), (156, 33, 34, 154), (38, 152, 196, 103), (186, 185, 79, 23, 21), (145, 146, 29, 30, 137, 138), (19, 143, 144, 151, 152, 38), (77, 169, 171, 41, 43), (26, 166, 167, 27), (25, 164, 166, 26), (20, 147, 148, 139, 140, 18), (205, 83, 163, 161, 84, 215), (199, 82, 165, 163, 83, 209), (193, 81, 168, 165, 82, 203), (16, 26, 27, 17), (15, 25, 26, 16), (14, 24, 25, 15), (0, 18, 24, 14), (100, 87, 90, 101), (108, 105, 86, 97), (98, 85, 88, 99), (2, 20, 18, 0), (102, 89, 2, 29), (1, 19, 38, 40), (17, 27, 19, 1), (180, 179, 78, 37, 35), (157, 78, 179, 169, 77, 160), (158, 32, 33, 156), (154, 34, 28, 142), (153, 80, 191, 181, 79, 155), (155, 79, 185, 175, 78, 157), (24, 162, 164, 25), (160, 77, 173, 145, 138), (151, 144, 168, 81, 197), (141, 150, 187, 80, 153), (159, 31, 32, 158), (18, 140, 162, 24), (46, 44, 40, 38), (67, 65, 40, 106), (61, 67, 106, 107), (47, 46, 38, 103), (62, 58, 70, 72), (68, 60, 71, 76), (65, 59, 42, 40), (54, 55, 51, 48), (49, 52, 56, 54), (48, 49, 54), (56, 52, 53), (55, 50, 51), (44, 45, 106, 40), (59, 61, 107, 42), (41, 39, 43), (57, 69, 70, 58), (74, 64, 63, 73), (62, 72, 71, 60), (75, 66, 68, 76), (57, 64, 74, 69), (86, 91, 125, 128), (94, 206, 214, 95), (190, 108, 97, 182), (102, 172, 174, 39, 120), (201, 200, 92, 126, 6), (83, 205, 207, 3, 4), (80, 187, 189, 12, 13), (92, 85, 127, 126), (82, 199, 201, 6, 7), (92, 200, 208, 93), (171, 170, 101, 119, 41), (101, 90, 136, 119), (198, 197, 81, 10, 8), (192, 191, 80, 13, 11), (89, 102, 120, 135), (106, 103, 121, 124), (195, 194, 104, 122, 9), (104, 194, 202, 91), (81, 193, 195, 9, 10), (99, 88, 132, 117), (108, 190, 192, 11, 114), (90, 95, 133, 136), (87, 100, 118, 131), (104, 105, 123, 122), (96, 212, 147, 20), (36, 35, 37), (22, 21, 23), (12, 11, 13), (9, 8, 10), (6, 5, 7), (3, 109, 4), (111, 112, 110), (114, 11, 12, 113), (116, 21, 22, 115), (118, 35, 36, 117), (120, 39, 41, 119), (122, 123, 124, 121), (126, 127, 128, 125), (130, 131, 132, 129), (134, 135, 136, 133), (9, 122, 121, 8), (6, 126, 125, 5), (3, 130, 129, 109), (111, 134, 133, 112), (123, 114, 113, 124), (127, 116, 115, 128), (131, 118, 117, 132), (135, 120, 119, 136), (177, 176, 99, 117, 36), (84, 211, 213, 111, 110), (91, 202, 204, 5, 125), (79, 181, 183, 22, 23), (216, 215, 84, 110, 112), (207, 206, 94, 130, 3), (94, 87, 131, 130), (100, 178, 180, 35, 118), (184, 98, 99, 176), (183, 182, 97, 115, 22), (105, 108, 114, 123), (93, 208, 210, 109, 129), (88, 93, 129, 132), (78, 175, 177, 36, 37), (107, 106, 124, 113), (213, 212, 96, 134, 111), (98, 184, 186, 21, 116), (178, 100, 101, 170), (85, 98, 116, 127), (96, 89, 135, 134), (189, 188, 107, 113, 12), (97, 86, 128, 115), (95, 214, 216, 112, 133), (169, 170, 171), (172, 173, 174), (175, 176, 177), (178, 179, 180), (181, 182, 183), (184, 185, 186), (187, 188, 189), (190, 191, 192), (193, 194, 195), (196, 197, 198), (199, 200, 201), (202, 203, 204), (205, 206, 207), (208, 209, 210), (211, 212, 213), (214, 215, 216), (160, 138, 137, 159), (168, 144, 143, 167), (141, 153, 154, 142), (153, 155, 156, 154), (155, 157, 158, 156), (157, 160, 159, 158), (139, 161, 162, 140), (161, 163, 164, 162), (163, 165, 166, 164), (165, 168, 167, 166), (145, 173, 172, 146), (178, 170, 169, 179), (175, 185, 184, 176), (181, 191, 190, 182), (187, 150, 149, 188), (151, 197, 196, 152), (193, 203, 202, 194), (199, 209, 208, 200), (205, 215, 214, 206), (147, 212, 211, 148), (137, 30, 31, 159)])
_uv = me_cube_031.uv_layers.new(name='UVMap')
_uv.uv.foreach_set('vector', [0.3795, 0.7019, 0.4772, 0.7019, 0.4772, 0.75, 0.3795, 0.75, 0.5242, 0.2, 0.6205, 0.2, 0.6205, 0.25, 0.5242, 0.25, 0.5, 0.5519, 0.5242, 0.5519, 0.5242, 0.5981, 0.5, 0.5981, 0.6319, 0.7, 0.6319, 0.7, 0.8584, 0.7, 0.8549, 0.75, 0.645, 0.75, 0.375, 0.7019, 0.3684, 0.7, 0.3684, 0.7, 0.3684, 0.7, 0.375, 0.7019, 0.3795, 0.5, 0.4772, 0.5, 0.4771, 0.5481, 0.3795, 0.5481, 0.4772, 0.75, 0.5, 0.75, 0.5, 1.0, 0.4772, 1.0, 0.5051, 0.5448, 0.5191, 0.5448, 0.5238, 0.5488, 0.5005, 0.5488, 0.4772, 0.25, 0.5, 0.25, 0.5, 0.5, 0.4772, 0.5, 0.4772, 0.2, 0.5, 0.2, 0.5, 0.25, 0.4772, 0.25, 0.4772, 0.0, 0.5, 0.0, 0.5, 0.05, 0.4772, 0.05, 0.4772, 0.05, 0.5, 0.05, 0.5, 0.1, 0.4772, 0.1, 0.4772, 0.1, 0.5, 0.1, 0.5, 0.15, 0.4772, 0.15, 0.4772, 0.15, 0.5, 0.15, 0.5, 0.2, 0.4772, 0.2, 0.4944, 0.5102, 0.4944, 0.5398, 0.4944, 0.5398, 0.4944, 0.5102, 0.5, 0.6519, 0.5242, 0.6519, 0.5242, 0.6981, 0.5, 0.6981, 0.5, 0.6019, 0.5242, 0.6019, 0.5242, 0.6481, 0.5, 0.6481, 0.5, 0.7019, 0.5242, 0.7019, 0.5242, 0.75, 0.5, 0.75, 0.5242, 0.5481, 0.6205, 0.5481, 0.625, 0.5481, 0.625, 0.5481, 0.5242, 0.5481, 0.625, 0.5981, 0.6319, 0.6, 0.6319, 0.6, 0.6319, 0.6, 0.625, 0.5981, 0.625, 0.6481, 0.6319, 0.65, 0.6319, 0.65, 0.6319, 0.65, 0.625, 0.6481, 0.375, 0.2665, 0.3795, 0.25, 0.4772, 0.25, 0.4772, 0.5, 0.3795, 0.5, 0.375, 0.4835, 0.3795, 0.15, 0.4772, 0.15, 0.4772, 0.2, 0.3795, 0.2, 0.5242, 0.5, 0.6205, 0.5, 0.6205, 0.5481, 0.5242, 0.5481, 0.375, 0.6019, 0.3681, 0.6, 0.3681, 0.6, 0.3681, 0.6, 0.375, 0.6019, 0.375, 0.767, 0.3795, 0.75, 0.4772, 0.75, 0.4772, 1.0, 0.3794, 1.0, 0.375, 0.983, 0.5242, 0.25, 0.6205, 0.25, 0.625, 0.2666, 0.625, 0.4835, 0.6205, 0.5, 0.5242, 0.5, 0.3684, 0.7, 0.3684, 0.7, 0.375, 0.6981, 0.375, 0.6981, 0.3684, 0.7, 0.5242, 0.15, 0.6205, 0.15, 0.6205, 0.2, 0.5242, 0.2, 0.5242, 0.1, 0.6205, 0.1, 0.6205, 0.15, 0.5242, 0.15, 0.5242, 0.75, 0.6205, 0.75, 0.625, 0.77, 0.625, 0.9799, 0.6205, 1.0, 0.5242, 1.0, 0.6319, 0.65, 0.6319, 0.65, 0.8584, 0.65, 0.8584, 0.7, 0.6319, 0.7, 0.6319, 0.7, 0.6319, 0.6, 0.6319, 0.6, 0.8584, 0.6, 0.8584, 0.65, 0.6319, 0.65, 0.6319, 0.65, 0.6319, 0.55, 0.6319, 0.55, 0.8584, 0.55, 0.8584, 0.6, 0.6319, 0.6, 0.6319, 0.6, 0.5, 0.15, 0.5242, 0.15, 0.5242, 0.2, 0.5, 0.2, 0.5, 0.1, 0.5242, 0.1, 0.5242, 0.15, 0.5, 0.15, 0.5, 0.05, 0.5242, 0.05, 0.5242, 0.1, 0.5, 0.1, 0.5, 0.0, 0.5242, 0.0, 0.5242, 0.05, 0.5, 0.05, 0.4772, 0.6519, 0.5, 0.6519, 0.5, 0.6981, 0.4772, 0.6981, 0.4772, 0.5519, 0.5, 0.5519, 0.5, 0.5981, 0.4772, 0.5981, 0.4772, 0.6019, 0.5, 0.6019, 0.5, 0.6481, 0.4772, 0.6481, 0.5, 0.75, 0.5242, 0.75, 0.5242, 1.0, 0.5, 1.0, 0.4772, 0.7019, 0.5, 0.7019, 0.5, 0.75, 0.4772, 0.75, 0.5, 0.25, 0.5242, 0.25, 0.5242, 0.5, 0.5, 0.5, 0.5, 0.2, 0.5242, 0.2, 0.5242, 0.25, 0.5, 0.25, 0.375, 0.6519, 0.3681, 0.65, 0.3681, 0.65, 0.3681, 0.65, 0.375, 0.6519, 0.1415, 0.65, 0.3681, 0.65, 0.3681, 0.65, 0.3684, 0.7, 0.3684, 0.7, 0.1409, 0.7, 0.3795, 0.1, 0.4772, 0.1, 0.4772, 0.15, 0.3795, 0.15, 0.3795, 0.2, 0.4772, 0.2, 0.4772, 0.25, 0.3795, 0.25, 0.1415, 0.55, 0.3681, 0.55, 0.3681, 0.55, 0.3681, 0.6, 0.3681, 0.6, 0.1415, 0.6, 0.1415, 0.6, 0.3681, 0.6, 0.3681, 0.6, 0.3681, 0.65, 0.3681, 0.65, 0.1415, 0.65, 0.5242, 0.05, 0.6205, 0.05, 0.6205, 0.1, 0.5242, 0.1, 0.1409, 0.7, 0.3684, 0.7, 0.3684, 0.7, 0.358, 0.75, 0.142, 0.75, 0.6415, 0.5, 0.8584, 0.5, 0.8584, 0.55, 0.6319, 0.55, 0.6319, 0.55, 0.1415, 0.5, 0.3585, 0.5, 0.3681, 0.55, 0.3681, 0.55, 0.1415, 0.55, 0.3795, 0.05, 0.4772, 0.05, 0.4772, 0.1, 0.3795, 0.1, 0.5242, 0.0, 0.6205, 0.0, 0.6205, 0.05, 0.5242, 0.05, 0.5181, 0.506, 0.5061, 0.506, 0.5, 0.5, 0.5242, 0.5, 0.4986, 0.5352, 0.4986, 0.5148, 0.5, 0.5, 0.5001, 0.5479, 0.4815, 0.5448, 0.4957, 0.5448, 0.4996, 0.5495, 0.4776, 0.5495, 0.5191, 0.5448, 0.5179, 0.5059, 0.5242, 0.5, 0.5242, 0.5481, 0.4828, 0.5398, 0.4828, 0.5102, 0.4828, 0.5102, 0.4828, 0.5398, 0.4937, 0.5444, 0.4835, 0.5444, 0.4835, 0.5444, 0.4937, 0.5444, 0.4957, 0.5052, 0.4815, 0.5052, 0.4772, 0.5, 0.5, 0.5, 0.5189, 0.506, 0.5053, 0.506, 0.507, 0.506, 0.5172, 0.506, 0.5183, 0.5088, 0.5183, 0.5412, 0.5183, 0.5412, 0.5183, 0.5088, 0.5172, 0.506, 0.5183, 0.5088, 0.517, 0.511, 0.517, 0.539, 0.5183, 0.5412, 0.5172, 0.544, 0.5072, 0.511, 0.506, 0.5088, 0.507, 0.506, 0.5063, 0.5059, 0.5051, 0.5448, 0.5, 0.5482, 0.5, 0.5, 0.4786, 0.5148, 0.4786, 0.5352, 0.477, 0.5477, 0.4772, 0.5, 0.375, 0.6981, 0.375, 0.7019, 0.3684, 0.7, 0.4835, 0.5056, 0.4835, 0.5056, 0.4828, 0.5102, 0.4828, 0.5102, 0.4937, 0.5056, 0.4937, 0.5056, 0.4944, 0.5102, 0.4944, 0.5102, 0.4828, 0.5398, 0.4828, 0.5398, 0.4835, 0.5444, 0.4835, 0.5444, 0.4944, 0.5398, 0.4944, 0.5398, 0.4937, 0.5444, 0.4937, 0.5444, 0.4835, 0.5056, 0.4937, 0.5056, 0.4937, 0.5056, 0.4835, 0.5056, 0.5, 0.5981, 0.5242, 0.5981, 0.5242, 0.5981, 0.5, 0.5981, 0.5242, 0.6519, 0.6205, 0.6519, 0.6205, 0.6981, 0.5242, 0.6981, 0.3795, 0.5519, 0.4772, 0.5519, 0.4772, 0.5981, 0.3795, 0.5981, 0.4772, 0.7019, 0.3795, 0.7019, 0.375, 0.7019, 0.375, 0.7019, 0.4772, 0.7019, 0.625, 0.6019, 0.6205, 0.6019, 0.5242, 0.6019, 0.5242, 0.6019, 0.625, 0.6019, 0.6319, 0.65, 0.6319, 0.65, 0.625, 0.6519, 0.625, 0.6519, 0.6319, 0.65, 0.3681, 0.55, 0.3681, 0.55, 0.375, 0.5481, 0.375, 0.5481, 0.3681, 0.55, 0.5242, 0.6019, 0.5, 0.6019, 0.5, 0.6019, 0.5242, 0.6019, 0.6319, 0.6, 0.6319, 0.6, 0.625, 0.6019, 0.625, 0.6019, 0.6319, 0.6, 0.5242, 0.6019, 0.6205, 0.6019, 0.6205, 0.6481, 0.5242, 0.6481, 0.375, 0.6981, 0.3795, 0.6981, 0.4772, 0.6981, 0.4772, 0.6981, 0.375, 0.6981, 0.4772, 0.6981, 0.5, 0.6981, 0.5, 0.6981, 0.4772, 0.6981, 0.625, 0.5481, 0.6319, 0.55, 0.6319, 0.55, 0.6319, 0.55, 0.625, 0.5481, 0.375, 0.5519, 0.3681, 0.55, 0.3681, 0.55, 0.3681, 0.55, 0.375, 0.5519, 0.5, 0.7019, 0.4772, 0.7019, 0.4772, 0.7019, 0.5, 0.7019, 0.5005, 0.5488, 0.5238, 0.5488, 0.5238, 0.5488, 0.5005, 0.5488, 0.625, 0.5519, 0.6205, 0.5519, 0.5242, 0.5519, 0.5242, 0.5519, 0.625, 0.5519, 0.5242, 0.5519, 0.6205, 0.5519, 0.6205, 0.5981, 0.5242, 0.5981, 0.6319, 0.55, 0.6319, 0.55, 0.625, 0.5519, 0.625, 0.5519, 0.6319, 0.55, 0.4772, 0.6481, 0.5, 0.6481, 0.5, 0.6481, 0.4772, 0.6481, 0.4772, 0.5519, 0.3795, 0.5519, 0.375, 0.5519, 0.375, 0.5519, 0.4772, 0.5519, 0.5, 0.6981, 0.5242, 0.6981, 0.5242, 0.6981, 0.5, 0.6981, 0.5, 0.6519, 0.4772, 0.6519, 0.4772, 0.6519, 0.5, 0.6519, 0.5242, 0.5519, 0.5, 0.5519, 0.5, 0.5519, 0.5242, 0.5519, 0.5242, 0.7019, 0.6205, 0.7019, 0.6205, 0.75, 0.5242, 0.75, 0.375, 0.6481, 0.375, 0.6519, 0.3681, 0.65, 0.375, 0.5981, 0.375, 0.6019, 0.3681, 0.6, 0.375, 0.5481, 0.375, 0.5519, 0.3681, 0.55, 0.625, 0.5519, 0.625, 0.5481, 0.6319, 0.55, 0.625, 0.6019, 0.625, 0.5981, 0.6319, 0.6, 0.625, 0.6519, 0.625, 0.6481, 0.6319, 0.65, 0.625, 0.7019, 0.625, 0.6981, 0.6319, 0.7, 0.4772, 0.5519, 0.375, 0.5519, 0.375, 0.5481, 0.4771, 0.5481, 0.4772, 0.6019, 0.375, 0.6019, 0.375, 0.5981, 0.4772, 0.5981, 0.4772, 0.6519, 0.375, 0.6519, 0.375, 0.6481, 0.4772, 0.6481, 0.4772, 0.7019, 0.375, 0.7019, 0.375, 0.6981, 0.4772, 0.6981, 0.5242, 0.5519, 0.5, 0.5519, 0.5005, 0.5488, 0.5238, 0.5488, 0.5242, 0.6019, 0.5, 0.6019, 0.5, 0.5981, 0.5242, 0.5981, 0.5242, 0.6519, 0.5, 0.6519, 0.5, 0.6481, 0.5242, 0.6481, 0.5242, 0.7019, 0.5, 0.7019, 0.5, 0.6981, 0.5242, 0.6981, 0.625, 0.5519, 0.5242, 0.5519, 0.5242, 0.5481, 0.625, 0.5481, 0.625, 0.6019, 0.5242, 0.6019, 0.5242, 0.5981, 0.625, 0.5981, 0.625, 0.6519, 0.5242, 0.6519, 0.5242, 0.6481, 0.625, 0.6481, 0.625, 0.7019, 0.5242, 0.7019, 0.5242, 0.6981, 0.625, 0.6981, 0.5, 0.5519, 0.4772, 0.5519, 0.4776, 0.5495, 0.4996, 0.5495, 0.5, 0.6019, 0.4772, 0.6019, 0.4772, 0.5981, 0.5, 0.5981, 0.5, 0.6519, 0.4772, 0.6519, 0.4772, 0.6481, 0.5, 0.6481, 0.5, 0.7019, 0.4772, 0.7019, 0.4772, 0.6981, 0.5, 0.6981, 0.375, 0.6481, 0.3795, 0.6481, 0.4772, 0.6481, 0.4772, 0.6481, 0.375, 0.6481, 0.6319, 0.7, 0.6319, 0.7, 0.625, 0.7019, 0.625, 0.7019, 0.6319, 0.7, 0.5242, 0.5981, 0.6205, 0.5981, 0.625, 0.5981, 0.625, 0.5981, 0.5242, 0.5981, 0.3681, 0.6, 0.3681, 0.6, 0.375, 0.5981, 0.375, 0.5981, 0.3681, 0.6, 0.625, 0.6981, 0.6319, 0.7, 0.6319, 0.7, 0.6319, 0.7, 0.625, 0.6981, 0.625, 0.6519, 0.6205, 0.6519, 0.5242, 0.6519, 0.5242, 0.6519, 0.625, 0.6519, 0.5242, 0.6519, 0.5, 0.6519, 0.5, 0.6519, 0.5242, 0.6519, 0.4772, 0.6519, 0.3795, 0.6519, 0.375, 0.6519, 0.375, 0.6519, 0.4772, 0.6519, 0.3795, 0.6019, 0.4772, 0.6019, 0.4772, 0.6481, 0.3795, 0.6481, 0.375, 0.5981, 0.3795, 0.5981, 0.4772, 0.5981, 0.4772, 0.5981, 0.375, 0.5981, 0.5, 0.5519, 0.4772, 0.5519, 0.4772, 0.5519, 0.5, 0.5519, 0.5242, 0.6481, 0.6205, 0.6481, 0.625, 0.6481, 0.625, 0.6481, 0.5242, 0.6481, 0.5, 0.6481, 0.5242, 0.6481, 0.5242, 0.6481, 0.5, 0.6481, 0.3681, 0.65, 0.3681, 0.65, 0.375, 0.6481, 0.375, 0.6481, 0.3681, 0.65, 0.4776, 0.5495, 0.4996, 0.5495, 0.4996, 0.5495, 0.4776, 0.5495, 0.625, 0.7019, 0.6205, 0.7019, 0.5242, 0.7019, 0.5242, 0.7019, 0.625, 0.7019, 0.4772, 0.6019, 0.3795, 0.6019, 0.375, 0.6019, 0.375, 0.6019, 0.4772, 0.6019, 0.3795, 0.6519, 0.4772, 0.6519, 0.4772, 0.6981, 0.3795, 0.6981, 0.5, 0.6019, 0.4772, 0.6019, 0.4772, 0.6019, 0.5, 0.6019, 0.5242, 0.7019, 0.5, 0.7019, 0.5, 0.7019, 0.5242, 0.7019, 0.375, 0.5481, 0.3795, 0.5481, 0.4771, 0.5481, 0.4771, 0.5481, 0.375, 0.5481, 0.4772, 0.5981, 0.5, 0.5981, 0.5, 0.5981, 0.4772, 0.5981, 0.5242, 0.6981, 0.6205, 0.6981, 0.625, 0.6981, 0.625, 0.6981, 0.5242, 0.6981, 0.3684, 0.7, 0.3746, 0.6981, 0.375, 0.6981, 0.3795, 0.7019, 0.375, 0.7, 0.375, 0.7019, 0.3681, 0.65, 0.375, 0.6481, 0.375, 0.6481, 0.3795, 0.6519, 0.375, 0.6499, 0.375, 0.6519, 0.3681, 0.6, 0.375, 0.5981, 0.375, 0.5981, 0.3795, 0.6019, 0.375, 0.6, 0.375, 0.6019, 0.3681, 0.55, 0.375, 0.5481, 0.375, 0.5481, 0.3795, 0.5519, 0.375, 0.55, 0.375, 0.5519, 0.6319, 0.55, 0.625, 0.5519, 0.625, 0.5519, 0.6205, 0.5481, 0.625, 0.55, 0.625, 0.5481, 0.6319, 0.6, 0.625, 0.6019, 0.625, 0.6019, 0.6205, 0.5981, 0.625, 0.6, 0.625, 0.5981, 0.6319, 0.65, 0.625, 0.6519, 0.625, 0.6519, 0.6205, 0.6481, 0.625, 0.65, 0.625, 0.6481, 0.6319, 0.7, 0.625, 0.7019, 0.625, 0.7019, 0.6205, 0.6981, 0.625, 0.7, 0.625, 0.6981, 0.1409, 0.7, 0.142, 0.75, 0.125, 0.75, 0.125, 0.7, 0.625, 0.2, 0.625, 0.25, 0.6205, 0.25, 0.6205, 0.2, 0.1415, 0.5, 0.1415, 0.55, 0.125, 0.55, 0.125, 0.5, 0.1415, 0.55, 0.1415, 0.6, 0.125, 0.6, 0.125, 0.55, 0.1415, 0.6, 0.1415, 0.65, 0.125, 0.65, 0.125, 0.6, 0.1415, 0.65, 0.1409, 0.7, 0.125, 0.7, 0.125, 0.65, 0.625, 0.0, 0.625, 0.04899, 0.6205, 0.05, 0.6205, 0.0, 0.625, 0.05, 0.625, 0.1, 0.6205, 0.1, 0.6205, 0.05, 0.625, 0.1, 0.625, 0.15, 0.6205, 0.15, 0.6205, 0.1, 0.625, 0.15, 0.625, 0.2, 0.6205, 0.2, 0.6205, 0.15, 0.358, 0.75, 0.3684, 0.7, 0.3795, 0.7019, 0.3795, 0.75, 0.3795, 0.6519, 0.3795, 0.6981, 0.3684, 0.7, 0.3681, 0.65, 0.3681, 0.65, 0.3681, 0.6, 0.3795, 0.6019, 0.3795, 0.6481, 0.3681, 0.6, 0.3681, 0.55, 0.3795, 0.5519, 0.3795, 0.5981, 0.3681, 0.55, 0.3585, 0.5, 0.3795, 0.5, 0.3795, 0.5481, 0.6415, 0.5, 0.6319, 0.55, 0.6205, 0.5481, 0.6205, 0.5, 0.6319, 0.55, 0.6319, 0.6, 0.6205, 0.5981, 0.6205, 0.5519, 0.6319, 0.6, 0.6319, 0.65, 0.6205, 0.6481, 0.6205, 0.6019, 0.6319, 0.65, 0.6319, 0.7, 0.6205, 0.6981, 0.6205, 0.6519, 0.6205, 0.75, 0.6205, 0.7019, 0.6319, 0.7, 0.645, 0.75, 0.3794, 0.0, 0.4772, 0.0, 0.4772, 0.05, 0.3795, 0.05])
me_cube_031.materials.append(mat_material_008)
me_cube_031.materials.append(mat_material_010)
me_cube_031.materials.append(mat_material_012)
me_cube_031.update()
me_cube_001 = bpy.data.meshes.new('Cube.001')
me_cube_001.from_pydata([(0.2869, 1.918, 0.03124), (0.2795, 1.925, 0.03275), (0.2869, 1.685, 0.03124), (0.2861, 1.677, 0.03905), (0.2796, 1.666, 0.02672), (0.2721, 1.918, 0.1629), (0.2639, 1.925, 0.161), (0.273, 1.677, 0.1551), (0.2721, 1.685, 0.1629), (0.2638, 1.666, 0.1671), (0.2994, 1.918, 0.1635), (0.3081, 1.894, 0.1559), (0.3087, 1.918, 0.1507), (0.3002, 1.925, 0.1557), (0.3142, 1.918, 0.03183), (0.3133, 1.925, 0.03964), (0.3206, 1.918, 0.04497), (0.3212, 1.894, 0.03978), (0.3133, 1.677, 0.03964), (0.3142, 1.685, 0.03183), (0.3212, 1.708, 0.03978), (0.3206, 1.685, 0.04497), (0.2994, 1.685, 0.1635), (0.3002, 1.677, 0.1557), (0.3087, 1.685, 0.1507), (0.3081, 1.708, 0.1559), (0.3105, 1.886, 0.1341), (0.3091, 1.877, 0.1466), (0.2926, 1.783, -0.1259), (0.2926, 1.82, -0.1259), (0.3201, 1.877, 0.04909), (0.3187, 1.886, 0.06154), (0.299, 1.789, -0.05733), (0.3187, 1.716, 0.06154), (0.3201, 1.726, 0.04909), (0.299, 1.813, -0.05733), (0.3091, 1.726, 0.1466), (0.3105, 1.716, 0.1341), (0.3664, 1.748, 0.1451), (0.3691, 1.724, 0.1211), (0.3931, 1.748, 0.1238), (0.3729, 1.724, 0.08721), (0.3756, 1.748, 0.06322), (0.3969, 1.748, 0.08991), (0.3756, 1.854, 0.06322), (0.3729, 1.879, 0.08721), (0.3969, 1.854, 0.08991), (0.3664, 1.854, 0.1451), (0.3931, 1.854, 0.1238), (0.3691, 1.879, 0.1211), (0.3445, 1.879, 0.1184), (0.294, 1.884, 0.1453), (0.3418, 1.854, 0.1423), (0.3483, 1.879, 0.08444), (0.351, 1.854, 0.06045), (0.305, 1.884, 0.04696), (0.351, 1.748, 0.06045), (0.3483, 1.724, 0.08444), (0.305, 1.718, 0.04696), (0.3445, 1.724, 0.1184), (0.3418, 1.748, 0.1423), (0.294, 1.718, 0.1453), (0.2778, 1.82, -0.1256), (0.2778, 1.783, -0.1256), (0.2841, 1.813, -0.05707), (0.2841, 1.789, -0.05707), (0.2759, 1.845, -0.1589), (0.2749, 1.834, -0.1693), (0.2617, 1.855, -0.179), (0.2759, 1.758, -0.1589), (0.2617, 1.747, -0.179), (0.2749, 1.768, -0.1693), (0.2893, 1.834, -0.01343), (0.2884, 1.845, -0.0238), (0.2817, 1.855, -0.003382), (0.2893, 1.768, -0.01343), (0.2817, 1.747, -0.003382), (0.2884, 1.758, -0.0238), (0.2791, 1.845, -0.159), (0.2898, 1.837, -0.1563), (0.2782, 1.834, -0.1693), (0.2791, 1.758, -0.159), (0.2782, 1.768, -0.1693), (0.2898, 1.765, -0.1563), (0.2926, 1.834, -0.01349), (0.302, 1.837, -0.0243), (0.2917, 1.845, -0.02386), (0.2926, 1.768, -0.01349), (0.2917, 1.758, -0.02386), (0.302, 1.765, -0.0243)], [], [(59, 57, 41, 39), (2, 0, 14, 19), (5, 8, 22, 10), (16, 12, 26, 31), (7, 3, 18, 23), (29, 28, 83, 79), (53, 50, 49, 45), (11, 25, 36, 27), (20, 17, 30, 34), (24, 21, 33, 37), (56, 54, 44, 42), (46, 48, 40, 43), (2, 3, 4), (7, 8, 9), (10, 11, 12, 13), (14, 15, 16, 17), (18, 19, 20, 21), (22, 23, 24, 25), (55, 58, 34, 30), (37, 33, 58, 61), (32, 28, 63, 65), (0, 2, 4, 1), (9, 4, 3, 7), (6, 9, 8, 5), (14, 0, 1, 15), (5, 10, 13, 6), (22, 8, 7, 23), (2, 19, 18, 3), (12, 16, 15, 13), (17, 20, 19, 14), (23, 18, 21, 24), (10, 22, 25, 11), (58, 33, 34), (20, 34, 33, 21), (36, 25, 24, 37), (11, 27, 26, 12), (30, 17, 16, 31), (1, 6, 13, 15), (38, 39, 40), (41, 42, 43), (44, 45, 46), (47, 48, 49), (50, 51, 52), (53, 54, 55), (56, 57, 58), (59, 60, 61), (47, 38, 40, 48), (39, 41, 43, 40), (46, 43, 42, 44), (48, 46, 45, 49), (50, 53, 55, 51), (54, 56, 58, 55), (57, 59, 61, 58), (60, 52, 51, 61), (44, 54, 53, 45), (52, 47, 49, 50), (59, 39, 38, 60), (41, 57, 56, 42), (52, 60, 38, 47), (35, 29, 79, 85), (28, 32, 89, 83), (32, 35, 85, 89), (29, 35, 64, 62), (35, 32, 65, 64), (28, 29, 62, 63), (66, 67, 68), (69, 70, 71), (72, 73, 74), (75, 76, 77), (78, 79, 80), (81, 82, 83), (84, 85, 86), (87, 88, 89), (74, 76, 75, 72), (73, 66, 68, 74), (76, 70, 69, 77), (67, 71, 70, 68), (79, 83, 82, 80), (85, 79, 78, 86), (84, 87, 89, 85), (88, 81, 83, 89)])
_uv = me_cube_001.uv_layers.new(name='UVMap')
_uv.uv.foreach_set('vector', [0.5147, 0.544, 0.5096, 0.544, 0.5096, 0.544, 0.5147, 0.544, 0.506, 0.5428, 0.506, 0.5072, 0.506, 0.5072, 0.506, 0.5428, 0.5183, 0.5072, 0.5183, 0.5428, 0.5183, 0.5428, 0.5183, 0.5072, 0.5069, 0.506, 0.5174, 0.506, 0.5172, 0.506, 0.507, 0.506, 0.5175, 0.544, 0.5067, 0.544, 0.5067, 0.544, 0.5175, 0.544, 0.4847, 0.517, 0.4847, 0.533, 0.4833, 0.541, 0.4833, 0.509, 0.5096, 0.506, 0.5147, 0.506, 0.5147, 0.506, 0.5096, 0.506, 0.5183, 0.5086, 0.5183, 0.5414, 0.5183, 0.5412, 0.5183, 0.5088, 0.506, 0.5414, 0.506, 0.5086, 0.506, 0.5088, 0.506, 0.5412, 0.5174, 0.544, 0.5069, 0.544, 0.507, 0.544, 0.5172, 0.544, 0.506, 0.5381, 0.506, 0.5119, 0.506, 0.5119, 0.506, 0.5381, 0.5096, 0.5119, 0.5147, 0.5119, 0.5147, 0.5381, 0.5096, 0.5381, 0.506, 0.5428, 0.5067, 0.544, 0.5051, 0.5448, 0.5175, 0.544, 0.5183, 0.5428, 0.5191, 0.5448, 0.5183, 0.5072, 0.5183, 0.5086, 0.5174, 0.506, 0.5175, 0.506, 0.506, 0.5072, 0.5067, 0.506, 0.5069, 0.506, 0.506, 0.5086, 0.5067, 0.544, 0.506, 0.5428, 0.506, 0.5414, 0.5069, 0.544, 0.5183, 0.5428, 0.5175, 0.544, 0.5174, 0.544, 0.5183, 0.5414, 0.506, 0.5088, 0.506, 0.5412, 0.506, 0.5412, 0.506, 0.5088, 0.5172, 0.544, 0.507, 0.544, 0.5053, 0.544, 0.5189, 0.544, 0.4925, 0.533, 0.4847, 0.533, 0.4847, 0.533, 0.4925, 0.533, 0.506, 0.5072, 0.506, 0.5428, 0.5051, 0.5448, 0.5063, 0.5059, 0.5191, 0.5448, 0.5051, 0.5448, 0.5067, 0.544, 0.5175, 0.544, 0.5179, 0.5059, 0.5191, 0.5448, 0.5183, 0.5428, 0.5183, 0.5072, 0.506, 0.5072, 0.506, 0.5072, 0.5061, 0.506, 0.5067, 0.506, 0.5183, 0.5072, 0.5183, 0.5072, 0.5175, 0.506, 0.5181, 0.506, 0.5183, 0.5428, 0.5183, 0.5428, 0.5175, 0.544, 0.5175, 0.544, 0.506, 0.5428, 0.506, 0.5428, 0.5067, 0.544, 0.5067, 0.544, 0.5174, 0.506, 0.5069, 0.506, 0.5067, 0.506, 0.5175, 0.506, 0.506, 0.5086, 0.506, 0.5414, 0.506, 0.5428, 0.506, 0.5072, 0.5175, 0.544, 0.5067, 0.544, 0.5069, 0.544, 0.5174, 0.544, 0.5183, 0.5072, 0.5183, 0.5428, 0.5183, 0.5414, 0.5183, 0.5086, 0.5072, 0.539, 0.507, 0.544, 0.506, 0.5412, 0.506, 0.5414, 0.506, 0.5412, 0.507, 0.544, 0.5069, 0.544, 0.5183, 0.5412, 0.5183, 0.5414, 0.5174, 0.544, 0.5172, 0.544, 0.5183, 0.5086, 0.5183, 0.5088, 0.5172, 0.506, 0.5174, 0.506, 0.506, 0.5088, 0.506, 0.5086, 0.5069, 0.506, 0.507, 0.506, 0.5061, 0.506, 0.5181, 0.506, 0.5175, 0.506, 0.5067, 0.506, 0.5183, 0.5381, 0.5147, 0.544, 0.5147, 0.5381, 0.5096, 0.544, 0.506, 0.5381, 0.5096, 0.5381, 0.506, 0.5119, 0.5096, 0.506, 0.5096, 0.5119, 0.5183, 0.5119, 0.5147, 0.5119, 0.5147, 0.506, 0.5147, 0.506, 0.5183, 0.5088, 0.5183, 0.5119, 0.5096, 0.506, 0.506, 0.5119, 0.5053, 0.506, 0.506, 0.5381, 0.5096, 0.544, 0.506, 0.5412, 0.5147, 0.544, 0.5183, 0.5381, 0.5189, 0.544, 0.5183, 0.5119, 0.5183, 0.5381, 0.5147, 0.5381, 0.5147, 0.5119, 0.5147, 0.544, 0.5096, 0.544, 0.5096, 0.5381, 0.5147, 0.5381, 0.5096, 0.5119, 0.5096, 0.5381, 0.506, 0.5381, 0.506, 0.5119, 0.5147, 0.5119, 0.5096, 0.5119, 0.5096, 0.506, 0.5147, 0.506, 0.5147, 0.506, 0.5096, 0.506, 0.5053, 0.506, 0.5189, 0.506, 0.506, 0.5119, 0.506, 0.5381, 0.506, 0.5412, 0.506, 0.5088, 0.5096, 0.544, 0.5147, 0.544, 0.5189, 0.544, 0.5053, 0.544, 0.5183, 0.5381, 0.5183, 0.5119, 0.5183, 0.5088, 0.5183, 0.5412, 0.506, 0.5119, 0.506, 0.5119, 0.5096, 0.506, 0.5096, 0.506, 0.5183, 0.5119, 0.5183, 0.5119, 0.5147, 0.506, 0.5147, 0.506, 0.5147, 0.544, 0.5147, 0.544, 0.5183, 0.5381, 0.5183, 0.5381, 0.5096, 0.544, 0.5096, 0.544, 0.506, 0.5381, 0.506, 0.5381, 0.5183, 0.5119, 0.5183, 0.5381, 0.5183, 0.5381, 0.5183, 0.5119, 0.4925, 0.517, 0.4847, 0.517, 0.4833, 0.509, 0.494, 0.5084, 0.4847, 0.533, 0.4925, 0.533, 0.494, 0.5416, 0.4833, 0.541, 0.4925, 0.533, 0.4925, 0.517, 0.494, 0.5084, 0.494, 0.5416, 0.4847, 0.517, 0.4925, 0.517, 0.4925, 0.517, 0.4847, 0.517, 0.4925, 0.517, 0.4925, 0.533, 0.4925, 0.533, 0.4925, 0.517, 0.4847, 0.533, 0.4847, 0.517, 0.4847, 0.517, 0.4847, 0.533, 0.4835, 0.5056, 0.4828, 0.5102, 0.4815, 0.5052, 0.4835, 0.5444, 0.4786, 0.5352, 0.4828, 0.5398, 0.4944, 0.5102, 0.4937, 0.5056, 0.4986, 0.5148, 0.4944, 0.5398, 0.4957, 0.5448, 0.4937, 0.5444, 0.4835, 0.5056, 0.4833, 0.509, 0.4828, 0.5102, 0.4835, 0.5444, 0.4828, 0.5398, 0.4833, 0.541, 0.4944, 0.5102, 0.494, 0.5084, 0.4937, 0.5056, 0.4944, 0.5398, 0.4937, 0.5444, 0.494, 0.5416, 0.4986, 0.5148, 0.4986, 0.5352, 0.4944, 0.5398, 0.4944, 0.5102, 0.4937, 0.5056, 0.4835, 0.5056, 0.4815, 0.5052, 0.4957, 0.5052, 0.4957, 0.5448, 0.4815, 0.5448, 0.4835, 0.5444, 0.4937, 0.5444, 0.4828, 0.5102, 0.4828, 0.5398, 0.4786, 0.5352, 0.4786, 0.5148, 0.4833, 0.509, 0.4833, 0.541, 0.4828, 0.5398, 0.4828, 0.5102, 0.494, 0.5084, 0.4833, 0.509, 0.4835, 0.5056, 0.4937, 0.5056, 0.4944, 0.5102, 0.4944, 0.5398, 0.494, 0.5416, 0.494, 0.5084, 0.4937, 0.5444, 0.4835, 0.5444, 0.4833, 0.541, 0.494, 0.5416])
me_cube_001.materials.append(mat_material_011)
me_cube_001.update()

# ---- objects
ob_cube_001 = bpy.data.objects.new('Cube.001', me_cube_002)
ob_cube_002 = bpy.data.objects.new('Cube.002', me_cube_003)
ob_cube_004 = bpy.data.objects.new('Cube.004', me_cube_005)
ob_cube_005 = bpy.data.objects.new('Cube.005', me_cube_006)
ob_cube_007 = bpy.data.objects.new('Cube.007', me_cube_008)
ob_cube_010 = bpy.data.objects.new('Cube.010', me_cube_011)
ob_cube_011 = bpy.data.objects.new('Cube.011', me_cube_012)
ob_cube_012 = bpy.data.objects.new('Cube.012', me_cube_013)
ob_cube_013 = bpy.data.objects.new('Cube.013', me_cube_014)
ob_cube_014 = bpy.data.objects.new('Cube.014', me_cube_015)
ob_cube_015 = bpy.data.objects.new('Cube.015', me_cube_016)
ob_cube_016 = bpy.data.objects.new('Cube.016', me_cube_017)
ob_cube_018 = bpy.data.objects.new('Cube.018', me_cube_019)
ob_cube_019 = bpy.data.objects.new('Cube.019', me_cube_020)
ob_cube_021 = bpy.data.objects.new('Cube.021', me_cube_022)
ob_cube_022 = bpy.data.objects.new('Cube.022', me_cube_023)
ob_cube_024 = bpy.data.objects.new('Cube.024', me_cube_025)
ob_cube_025 = bpy.data.objects.new('Cube.025', me_cube_026)
ob_cube_003 = bpy.data.objects.new('Cube.003', me_cube_029)
ob_cube_006 = bpy.data.objects.new('Cube.006', me_cube_031)
ob_cube_008 = bpy.data.objects.new('Cube.008', me_cube_001)

# ---- transforms, parenting, visibility, modifiers, constraints
ob_cube_001.location = (-1.455e-11, -2.217, -1.16)
ob_cube_001.rotation_euler = (3.142, 3.618e-23, -4.441e-16)
ob_cube_001.scale = (1.0, 1.0, 1.291)
_m = ob_cube_001.modifiers.new('Subdivision', 'SUBSURF')
ob_cube_002.location = (-1.455e-11, -0.9646, -1.16)
ob_cube_002.rotation_euler = (3.142, 3.618e-23, -4.441e-16)
ob_cube_002.scale = (1.0, 0.7392, 1.291)
_m = ob_cube_002.modifiers.new('Subdivision', 'SUBSURF')
ob_cube_004.location = (-1.455e-11, -2.217, 0.514)
ob_cube_004.rotation_euler = (3.142, 3.618e-23, -4.441e-16)
ob_cube_004.scale = (-1.201, -1.201, -1.55)
_m = ob_cube_004.modifiers.new('Subdivision', 'SUBSURF')
ob_cube_005.location = (-1.455e-11, -0.9646, 0.514)
ob_cube_005.rotation_euler = (3.142, 3.618e-23, -4.441e-16)
ob_cube_005.scale = (1.0, 1.0, 1.291)
_m = ob_cube_005.modifiers.new('Subdivision', 'SUBSURF')
ob_cube_007.location = (-1.455e-11, -2.217, 2.022)
ob_cube_007.rotation_euler = (3.142, 3.618e-23, -4.441e-16)
ob_cube_007.scale = (1.0, 1.0, 1.291)
_m = ob_cube_007.modifiers.new('Subdivision', 'SUBSURF')
ob_cube_010.location = (-1.455e-11, -2.217, 3.504)
ob_cube_010.rotation_euler = (3.142, 3.618e-23, -4.441e-16)
ob_cube_010.scale = (1.0, 1.0, 0.8782)
_m = ob_cube_010.modifiers.new('Subdivision', 'SUBSURF')
ob_cube_011.location = (-1.455e-11, -0.9646, 3.504)
ob_cube_011.rotation_euler = (2.512, 0.01106, -0.2006)
ob_cube_011.scale = (1.0, 1.0, 1.291)
_m = ob_cube_011.modifiers.new('Subdivision', 'SUBSURF')
ob_cube_012.location = (-1.455e-11, 0.255, 3.505)
ob_cube_012.rotation_euler = (3.142, 3.618e-23, -4.441e-16)
ob_cube_012.scale = (1.0, 1.0, 1.532)
_m = ob_cube_012.modifiers.new('Subdivision', 'SUBSURF')
ob_cube_013.location = (-1.455e-11, 1.437, 3.505)
ob_cube_013.rotation_euler = (3.142, 3.618e-23, -4.441e-16)
ob_cube_013.scale = (1.13, 1.13, 1.655)
_m = ob_cube_013.modifiers.new('Subdivision', 'SUBSURF')
ob_cube_014.location = (-1.455e-11, 2.689, 3.505)
ob_cube_014.rotation_euler = (3.142, 3.618e-23, -4.441e-16)
ob_cube_014.scale = (1.0, 1.0, 1.291)
_m = ob_cube_014.modifiers.new('Subdivision', 'SUBSURF')
ob_cube_015.location = (-1.455e-11, 3.981, 3.505)
ob_cube_015.rotation_euler = (3.589, -0.03149, 0.07127)
ob_cube_015.scale = (1.0, 1.0, 1.291)
_m = ob_cube_015.modifiers.new('Subdivision', 'SUBSURF')
ob_cube_016.location = (-1.455e-11, 5.163, 3.505)
ob_cube_016.rotation_euler = (2.913, -0.04068, -0.03812)
ob_cube_016.scale = (0.6411, 0.6411, 0.8278)
_m = ob_cube_016.modifiers.new('Subdivision', 'SUBSURF')
ob_cube_018.location = (-1.455e-11, 3.981, 2.035)
ob_cube_018.rotation_euler = (3.142, 3.618e-23, -4.441e-16)
ob_cube_018.scale = (-0.8277, -0.8277, -1.069)
_m = ob_cube_018.modifiers.new('Subdivision', 'SUBSURF')
ob_cube_019.location = (-1.455e-11, 5.163, 2.035)
ob_cube_019.rotation_euler = (2.759, 6.663e-05, -0.3638)
ob_cube_019.scale = (1.0, 1.0, 1.291)
_m = ob_cube_019.modifiers.new('Subdivision', 'SUBSURF')
ob_cube_021.location = (-1.455e-11, 3.981, 0.5398)
ob_cube_021.rotation_euler = (2.956, -0.02975, -0.02642)
ob_cube_021.scale = (1.0, 1.0, 1.291)
_m = ob_cube_021.modifiers.new('Subdivision', 'SUBSURF')
ob_cube_022.location = (-1.455e-11, 5.163, 0.5398)
ob_cube_022.rotation_euler = (3.142, 3.618e-23, -4.441e-16)
ob_cube_022.scale = (1.0, 1.0, 1.091)
_m = ob_cube_022.modifiers.new('Subdivision', 'SUBSURF')
ob_cube_024.location = (-1.455e-11, 3.981, -0.9548)
ob_cube_024.rotation_euler = (3.142, 3.618e-23, -4.441e-16)
ob_cube_024.scale = (1.144, 1.144, 1.477)
_m = ob_cube_024.modifiers.new('Subdivision', 'SUBSURF')
ob_cube_025.location = (-1.455e-11, 5.163, -0.9548)
ob_cube_025.rotation_euler = (1.808, -0.1755, -0.08874)
ob_cube_025.scale = (1.0, 1.0, 1.291)
_m = ob_cube_025.modifiers.new('Subdivision', 'SUBSURF')
ob_cube_003.location = (-1.455e-11, -0.9646, 1.816)
ob_cube_003.rotation_euler = (3.142, 0.7535, -6.089e-16)
ob_cube_003.scale = (1.0, 0.7392, 1.291)
_m = ob_cube_003.modifiers.new('Subdivision', 'SUBSURF')
ob_cube_006.location = (0.0, 0.05741, 0.02767)
ob_cube_006.rotation_euler = (0.0, -0.0, 0.003978)
ob_cube_006.scale = (0.6642, 1.512, 2.279)
ob_cube_008.location = (0.0, 0.05741, 0.02767)
ob_cube_008.rotation_euler = (0.0, -0.0, 0.003978)
ob_cube_008.scale = (0.6642, 1.512, 2.279)

# ---- collection membership
col_collection.objects.link(ob_cube_001)
col_collection.objects.link(ob_cube_002)
col_collection.objects.link(ob_cube_004)
col_collection.objects.link(ob_cube_005)
col_collection.objects.link(ob_cube_007)
col_collection.objects.link(ob_cube_010)
col_collection.objects.link(ob_cube_011)
col_collection.objects.link(ob_cube_012)
col_collection.objects.link(ob_cube_013)
col_collection.objects.link(ob_cube_014)
col_collection.objects.link(ob_cube_015)
col_collection.objects.link(ob_cube_016)
col_collection.objects.link(ob_cube_018)
col_collection.objects.link(ob_cube_019)
col_collection.objects.link(ob_cube_021)
col_collection.objects.link(ob_cube_022)
col_collection.objects.link(ob_cube_024)
col_collection.objects.link(ob_cube_025)
col_collection.objects.link(ob_cube_003)
col_collection.objects.link(ob_cube_006)
col_collection.objects.link(ob_cube_008)

# ---- scene / render settings (as saved in the file)
scene.frame_start = 1; scene.frame_end = 100; scene.frame_set(4)
scene.render.engine = 'BLENDER_EEVEE_NEXT'
bpy.context.view_layer.update()

# ---- added for rendering (the .blend has no active camera and no usable light): camera, sun
cam_auto = bpy.data.cameras.new('AutoCamera')
cam_auto.lens = 50.0
cam_auto.sensor_width = 36.0
cam_auto.clip_end = 1000.0
ob_auto_camera = bpy.data.objects.new('AutoCamera', cam_auto)
scene.collection.objects.link(ob_auto_camera)
ob_auto_camera.location = (14.2686, -15.9242, 12.6581)
ob_auto_camera.rotation_euler = (1.09748, -7.21219e-08, 0.694738)
scene.camera = ob_auto_camera
light_auto_sun = bpy.data.lights.new('AutoSun', 'SUN')
light_auto_sun.energy = 3.0
light_auto_sun.angle = 0.0523599
ob_auto_sun = bpy.data.objects.new('AutoSun', light_auto_sun)
scene.collection.objects.link(ob_auto_sun)
ob_auto_sun.rotation_euler = (0.872665, 0.174533, 0.523599)
bpy.context.view_layer.update()
